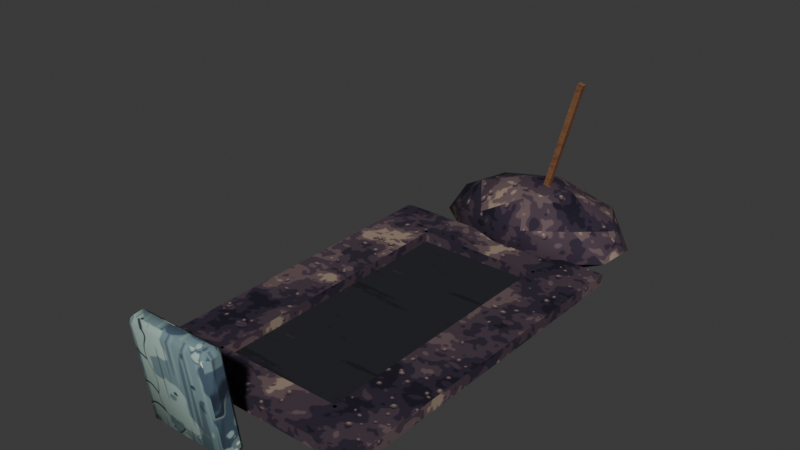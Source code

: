 # Source: open_grave.blend  (saved by Blender 5.2.45; exported with 4.5.12 LTS)
import bpy
from mathutils import Matrix  # noqa: F401  (used for matrix-valued properties, if any)

bpy.ops.wm.read_factory_settings(use_empty=True)
scene = bpy.context.scene
scene.name = 'Scene'

# ---- collections
col_open_grave = bpy.data.collections.new('open_grave'); scene.collection.children.link(col_open_grave)

# ---- images (referenced by path relative to the original .blend; pixels are not part of the script)
import os
ASSET_DIR = os.environ.get("B2B_ASSET_DIR", "")  # directory of the original .blend (textures are referenced by path, not embedded)
HERE = os.path.dirname(os.path.abspath(__file__))  # packed textures are extracted next to this script under _unpacked/

def load_image(name, relpath, width, height, colorspace="sRGB"):
    """Load a texture the original file referenced (path relative to the .blend, or extracted next to this script)."""
    p = next((c for c in (os.path.join(HERE, relpath), os.path.join(ASSET_DIR, relpath)) if relpath and os.path.exists(c)), "")
    if p:
        img = bpy.data.images.load(p, check_existing=True)
        img.name = name
    else:  # same state as the original file: an image datablock whose file is absent (Cycles renders it pink)
        img = bpy.data.images.new(name, width, height)
        img.source = "FILE"
        img.filepath = "//" + (relpath or name)
    img.colorspace_settings.name = colorspace
    return img
img_env_pack_terre_cimetiere = load_image('env_pack_terre_cimetiere', '_unpacked/pack_terre_cimetiere.563db317.png', 512, 512, 'sRGB')
img_env_pack_pierre_tombale = load_image('env_pack_pierre_tombale', '_unpacked/pack_pierre_tombale.66616dc7.png', 512, 512, 'sRGB')
img_env_paint_atlas = load_image('env_paint_atlas', '_unpacked/paint_atlas.7539c6ec.png', 512, 512, 'sRGB')
img_env_trim_atlas = load_image('env_trim_atlas', '_unpacked/trim_atlas.1be64061.png', 512, 512, 'sRGB')

# ---- materials (node trees are filled in below, after node groups)
mat_env_gravedirt = bpy.data.materials.new('Env_GraveDirt')
mat_env_gravedirt.diffuse_color = (0.4342, 0.4342, 0.4342, 1.0)
mat_env_gravedirt.roughness = 0.9
mat_env_tombstone = bpy.data.materials.new('Env_TombStone')
mat_env_tombstone.diffuse_color = (0.4342, 0.4342, 0.4342, 1.0)
mat_env_tombstone.roughness = 0.9
mat_env_paint = bpy.data.materials.new('Env_Paint')
mat_env_paint.diffuse_color = (0.4342, 0.4342, 0.4342, 1.0)
mat_env_paint.roughness = 0.9
mat_env_trim = bpy.data.materials.new('Env_Trim')
mat_env_trim.diffuse_color = (0.855, 0.807, 0.7011, 1.0)
mat_env_trim.roughness = 0.7

# ---- material node trees
mat_env_gravedirt.use_nodes = True; mat_env_gravedirt.node_tree.nodes.clear()
_N = mat_env_gravedirt.node_tree.nodes; _L = mat_env_gravedirt.node_tree.links
n0 = _N.new('ShaderNodeBsdfPrincipled'); n0.name = 'Principled BSDF'; n0.location = (-200, 100)
n0.inputs[2].default_value = 0.9
n0.inputs[10].default_value = 0.005
n0.inputs[13].default_value = 0.25
n1 = _N.new('ShaderNodeOutputMaterial'); n1.name = 'Material Output'; n1.location = (200, 100)
n2 = _N.new('ShaderNodeTexImage'); n2.name = 'Image Texture'; n2.location = (-400, 200)
n2.image = img_env_pack_terre_cimetiere
_L.new(n0.outputs[0], n1.inputs[0])
_L.new(n2.outputs[0], n0.inputs[0])
n1.is_active_output = True
mat_env_tombstone.use_nodes = True; mat_env_tombstone.node_tree.nodes.clear()
_N = mat_env_tombstone.node_tree.nodes; _L = mat_env_tombstone.node_tree.links
n0 = _N.new('ShaderNodeBsdfPrincipled'); n0.name = 'Principled BSDF'; n0.location = (-200, 100)
n0.inputs[2].default_value = 0.9
n0.inputs[10].default_value = 0.005
n0.inputs[13].default_value = 0.25
n1 = _N.new('ShaderNodeOutputMaterial'); n1.name = 'Material Output'; n1.location = (200, 100)
n2 = _N.new('ShaderNodeTexImage'); n2.name = 'Image Texture'; n2.location = (-400, 200)
n2.image = img_env_pack_pierre_tombale
_L.new(n0.outputs[0], n1.inputs[0])
_L.new(n2.outputs[0], n0.inputs[0])
n1.is_active_output = True
mat_env_paint.use_nodes = True; mat_env_paint.node_tree.nodes.clear()
_N = mat_env_paint.node_tree.nodes; _L = mat_env_paint.node_tree.links
n0 = _N.new('ShaderNodeBsdfPrincipled'); n0.name = 'Principled BSDF'; n0.location = (-200, 100)
n0.inputs[2].default_value = 0.9
n0.inputs[10].default_value = 0.005
n0.inputs[13].default_value = 0.25
n1 = _N.new('ShaderNodeOutputMaterial'); n1.name = 'Material Output'; n1.location = (200, 100)
n2 = _N.new('ShaderNodeTexImage'); n2.name = 'Image Texture'; n2.location = (-400, 200)
n2.image = img_env_paint_atlas
_L.new(n0.outputs[0], n1.inputs[0])
_L.new(n2.outputs[0], n0.inputs[0])
n1.is_active_output = True
mat_env_trim.use_nodes = True; mat_env_trim.node_tree.nodes.clear()
_N = mat_env_trim.node_tree.nodes; _L = mat_env_trim.node_tree.links
n0 = _N.new('ShaderNodeBsdfPrincipled'); n0.name = 'Principled BSDF'; n0.location = (-200, 100)
n0.inputs[2].default_value = 0.7
n0.inputs[10].default_value = 0.005
n0.inputs[13].default_value = 0.25
n1 = _N.new('ShaderNodeOutputMaterial'); n1.name = 'Material Output'; n1.location = (200, 100)
n2 = _N.new('ShaderNodeTexImage'); n2.name = 'Image Texture'; n2.location = (-400, 200)
n2.image = img_env_trim_atlas
_L.new(n0.outputs[0], n1.inputs[0])
_L.new(n2.outputs[0], n0.inputs[0])
n1.is_active_output = True

# ---- world
world_world = bpy.data.worlds.new('World'); scene.world = world_world
world_world.use_nodes = True; world_world.node_tree.nodes.clear()
_N = world_world.node_tree.nodes; _L = world_world.node_tree.links
n0 = _N.new('ShaderNodeOutputWorld'); n0.name = 'World Output'; n0.location = (200, 100)
n1 = _N.new('ShaderNodeBackground'); n1.name = 'Background'; n1.location = (-200, 100)
n1.inputs[0].default_value = (0.05088, 0.05088, 0.05088, 1.0)
_L.new(n1.outputs[0], n0.inputs[0])
n0.is_active_output = True
world_world.color = (0.05088, 0.05088, 0.05088)
world_world.sun_shadow_jitter_overblur = 0.0

# ---- meshes
me_prop = bpy.data.meshes.new('Prop')
me_prop.from_pydata([(-0.45, -0.95, 0.0), (0.45, -0.95, 0.0), (0.45, 0.95, 0.0), (-0.45, 0.95, 0.0), (-0.45, -0.95, 0.01), (0.45, -0.95, 0.01), (0.45, 0.95, 0.01), (-0.45, 0.95, 0.01), (-0.8, -1.2, 0.0), (0.8, -1.2, 0.0), (0.8, -0.95, 0.0), (-0.8, -0.95, 0.0), (-0.8, -1.2, 0.08), (0.8, -1.2, 0.08), (0.8, -0.95, 0.08), (-0.8, -0.95, 0.08), (-0.8, 0.95, 0.0), (0.8, 0.95, 0.0), (0.8, 1.2, 0.0), (-0.8, 1.2, 0.0), (-0.8, 0.95, 0.08), (0.8, 0.95, 0.08), (0.8, 1.2, 0.08), (-0.8, 1.2, 0.08), (-0.45, -0.95, 0.08), (-0.45, 0.95, 0.08), (0.45, -0.95, 0.08), (0.45, 0.95, 0.08), (0.45, -0.93, 0.0), (-0.45, -0.93, 0.0), (0.45, -0.93, 0.08), (-0.45, -0.93, 0.08), (-0.45, 0.93, 0.0), (0.45, 0.93, 0.0), (-0.45, 0.93, 0.08), (0.45, 0.93, 0.08), (-0.43, -0.95, 0.0), (-0.43, 0.95, 0.0), (-0.43, -0.95, 0.08), (-0.43, 0.95, 0.08), (0.43, -0.95, 0.0), (0.43, 0.95, 0.0), (0.43, -0.95, 0.08), (0.43, 0.95, 0.08), (0.0, 1.5, 0.0), (0.5419, 1.264, 0.0), (-0.1732, 1.18, 0.0), (-0.6181, 1.5, 0.0), (-0.1771, 1.827, 0.0), (0.5085, 1.722, 0.0), (0.1978, 1.135, 0.2207), (-0.4384, 1.309, 0.1945), (-0.4026, 1.676, 0.1827), (0.2109, 1.89, 0.232), (0.6882, 1.5, 0.2335), (0.0, 1.5, 0.4376), (-0.1162, 1.285, 0.0), (0.3106, 1.365, 0.0), (0.1904, 1.148, 0.0), (0.6248, 1.5, 0.0), (0.2834, 1.624, 0.0), (-0.3797, 1.5, 0.0), (-0.4421, 1.307, 0.0), (-0.1069, 1.697, 0.0), (-0.4666, 1.703, 0.0), (0.1678, 1.81, 0.0), (0.718, 1.36, 0.05), (0.7383, 1.644, 0.05), (0.0, 1.115, 0.05), (0.437, 1.139, 0.05), (-0.5832, 1.386, 0.05), (-0.3224, 1.234, 0.05), (-0.3509, 1.79, 0.05), (-0.5757, 1.612, 0.05), (0.4408, 1.864, 0.05), (0.0, 1.91, 0.05), (0.5162, 1.275, 0.2603), (-0.1663, 1.193, 0.2274), (-0.5154, 1.5, 0.2199), (-0.1693, 1.813, 0.2306), (0.5443, 1.737, 0.2718), (0.1193, 1.28, 0.3833), (0.3952, 1.5, 0.3911), (-0.2943, 1.372, 0.364), (-0.2723, 1.619, 0.3404), (0.1201, 1.722, 0.3854), (0.1142, 1.48, 0.3205), (0.3472, 1.48, 1.19), (0.1142, 1.52, 0.3205), (0.3472, 1.52, 1.19), (0.1528, 1.48, 0.3102), (0.3858, 1.48, 1.179), (0.1528, 1.52, 0.3102), (0.3858, 1.52, 1.179), (0.2311, 1.485, 0.1251), (0.2958, 1.485, 0.3666), (0.2311, 1.515, 0.1251), (0.2958, 1.515, 0.3666), (0.4242, 1.485, 0.07338), (0.4889, 1.485, 0.3149), (0.4242, 1.515, 0.07338), (0.4889, 1.515, 0.3149), (-0.27, -1.531, 0.0), (-0.27, -1.565, 0.02476), (-0.3, -1.535, 0.02894), (-0.27, -1.654, 0.6585), (-0.27, -1.628, 0.6924), (-0.3, -1.624, 0.6627), (-0.27, -1.472, 0.007581), (-0.3, -1.476, 0.03729), (-0.27, -1.446, 0.04146), (-0.27, -1.569, 0.7008), (-0.27, -1.535, 0.6752), (-0.3, -1.565, 0.6711), (0.27, -1.531, 0.0), (0.3, -1.535, 0.02894), (0.27, -1.565, 0.02476), (0.27, -1.628, 0.6924), (0.27, -1.654, 0.6585), (0.3, -1.624, 0.6627), (0.27, -1.472, 0.007581), (0.27, -1.446, 0.04146), (0.3, -1.476, 0.03729), (0.27, -1.569, 0.7008), (0.3, -1.565, 0.6711), (0.27, -1.535, 0.6752)], [(56, 44), (57, 45), (60, 49), (61, 44), (63, 44), (46, 56), (44, 57), (44, 60), (47, 61), (48, 63), (60, 65), (60, 63), (65, 63), (63, 64), (63, 61), (64, 61), (61, 62), (61, 56), (62, 56), (59, 60), (59, 57), (60, 57), (56, 58), (56, 57), (58, 57)], [(4, 7, 6, 5), (0, 4, 5, 1), (1, 5, 6, 2), (2, 6, 7, 3), (3, 7, 4, 0), (12, 13, 14, 15), (8, 9, 13, 12), (9, 10, 14, 13), (10, 11, 15, 14), (11, 8, 12, 15), (20, 21, 22, 23), (16, 17, 21, 20), (17, 18, 22, 21), (18, 19, 23, 22), (19, 16, 20, 23), (15, 24, 25, 20), (11, 0, 24, 15), (0, 24, 25, 3), (3, 16, 20, 25), (16, 11, 15, 20), (26, 14, 21, 27), (1, 10, 14, 26), (10, 17, 21, 14), (17, 2, 27, 21), (2, 27, 26, 1), (24, 26, 30, 31), (0, 1, 26, 24), (1, 28, 30, 26), (28, 29, 31, 30), (29, 0, 24, 31), (34, 35, 27, 25), (32, 33, 35, 34), (33, 2, 27, 35), (2, 3, 25, 27), (3, 32, 34, 25), (24, 38, 39, 25), (0, 36, 38, 24), (36, 37, 39, 38), (37, 3, 25, 39), (42, 26, 27, 43), (40, 1, 26, 42), (2, 41, 43, 27), (41, 40, 42, 43), (45, 59, 66), (46, 58, 68), (47, 62, 70), (48, 64, 72), (49, 65, 74), (45, 66, 69), (46, 68, 71), (47, 70, 73), (48, 72, 75), (49, 74, 67), (50, 76, 81), (51, 77, 83), (52, 78, 84), (53, 79, 85), (54, 80, 82), (82, 85, 55), (82, 80, 85), (80, 53, 85), (85, 84, 55), (85, 79, 84), (79, 52, 84), (84, 83, 55), (84, 78, 83), (78, 51, 83), (83, 81, 55), (83, 77, 81), (77, 50, 81), (81, 82, 55), (81, 76, 82), (76, 54, 82), (67, 80, 54), (67, 74, 80), (74, 53, 80), (75, 79, 53), (75, 72, 79), (72, 52, 79), (73, 78, 52), (73, 70, 78), (70, 51, 78), (71, 77, 51), (71, 68, 77), (68, 50, 77), (69, 76, 50), (69, 66, 76), (66, 54, 76), (74, 75, 53), (74, 65, 75), (65, 48, 75), (72, 73, 52), (72, 64, 73), (64, 47, 73), (70, 71, 51), (70, 62, 71), (62, 46, 71), (68, 69, 50), (68, 58, 69), (58, 45, 69), (66, 67, 54), (66, 59, 67), (59, 49, 67), (86, 87, 89, 88), (88, 89, 93, 92), (92, 93, 91, 90), (90, 91, 87, 86), (88, 92, 90, 86), (93, 89, 87, 91), (94, 95, 97, 96), (96, 97, 101, 100), (100, 101, 99, 98), (98, 99, 95, 94), (96, 100, 98, 94), (101, 97, 95, 99), (102, 103, 104), (105, 106, 107), (108, 109, 110), (111, 112, 113), (114, 115, 116), (117, 118, 119), (120, 121, 122), (123, 124, 125), (108, 102, 104, 109), (103, 105, 107, 104), (106, 111, 113, 107), (112, 110, 109, 113), (120, 108, 110, 121), (111, 123, 125, 112), (124, 122, 121, 125), (114, 120, 122, 115), (123, 117, 119, 124), (118, 116, 115, 119), (102, 114, 116, 103), (117, 106, 105, 118), (104, 107, 113, 109), (116, 118, 105, 103), (123, 111, 106, 117), (110, 112, 125, 121), (122, 124, 119, 115)])
me_prop.polygons.foreach_set('use_smooth', [True] * 140)
me_prop.polygons.foreach_set('material_index', [2, 2, 2, 2, 2, 0, 0, 0, 0, 0, 0, 0, 0, 0, 0, 0, 0, 0, 0, 0, 0, 0, 0, 0, 0, 0, 0, 0, 0, 0, 0, 0, 0, 0, 0, 0, 0, 0, 0, 0, 0, 0, 0, 0, 0, 0, 0, 0, 0, 0, 0, 0, 0, 0, 0, 0, 0, 0, 0, 0, 0, 0, 0, 0, 0, 0, 0, 0, 0, 0, 0, 0, 0, 0, 0, 0, 0, 0, 0, 0, 0, 0, 0, 0, 0, 0, 0, 0, 0, 0, 0, 0, 0, 0, 0, 0, 0, 0, 0, 0, 0, 0, 0, 3, 3, 3, 3, 3, 3, 2, 2, 2, 2, 2, 2, 1, 1, 1, 1, 1, 1, 1, 1, 1, 1, 1, 1, 1, 1, 1, 1, 1, 1, 1, 1, 1, 1, 1, 1, 1])
_k = set([(0, 1), (0, 3), (0, 4), (0, 11), (0, 24), (0, 29), (0, 36), (1, 2), (1, 5), (1, 10), (1, 26), (1, 28), (1, 40), (2, 3), (2, 6), (2, 17), (2, 27), (2, 33), (2, 41), (3, 7), (3, 16), (3, 25), (3, 32), (3, 37), (4, 5), (4, 7), (5, 6), (6, 7), (8, 9), (8, 11), (8, 12), (9, 10), (9, 13), (10, 11), (10, 14), (10, 17), (11, 15), (11, 16), (12, 13), (12, 15), (13, 14), (14, 15), (14, 21), (14, 26), (15, 20), (15, 24), (16, 17), (16, 19), (16, 20), (17, 18), (17, 21), (18, 19), (18, 22), (19, 23), (20, 21), (20, 23), (20, 25), (21, 22), (21, 27), (22, 23), (24, 25), (24, 26), (24, 31), (24, 38), (25, 27), (25, 34), (25, 39), (26, 27), (26, 30), (26, 42), (27, 35), (27, 43), (28, 29), (28, 30), (29, 31), (30, 31), (32, 33), (32, 34), (33, 35), (34, 35), (36, 37), (36, 38), (37, 39), (38, 39), (40, 41), (40, 42), (41, 43), (42, 43), (44, 56), (44, 57), (44, 60), (44, 61), (44, 63), (45, 57), (45, 58), (45, 59), (46, 56), (46, 58), (46, 62), (46, 68), (47, 61), (47, 62), (47, 64), (47, 70), (47, 73), (48, 63), (48, 64), (48, 65), (49, 59), (49, 60), (49, 65), (56, 57), (56, 58), (56, 61), (56, 62), (57, 58), (57, 59), (57, 60), (59, 60), (60, 63), (60, 65), (61, 62), (61, 63), (61, 64), (63, 64), (63, 65), (66, 67), (66, 69), (67, 74), (74, 75), (86, 87), (86, 88), (86, 90), (87, 89), (87, 91), (88, 89), (88, 92), (89, 93), (90, 91), (90, 92), (91, 93), (92, 93), (94, 95), (94, 96), (94, 98), (95, 97), (95, 99), (96, 97), (96, 100), (97, 101), (98, 99), (98, 100), (99, 101), (100, 101), (102, 108), (102, 114), (103, 116), (104, 107), (104, 109), (105, 118), (107, 113), (108, 120), (109, 113), (111, 123), (114, 120), (115, 119), (115, 122), (119, 124), (122, 124)])
me_prop.attributes.new('sharp_edge', 'BOOLEAN', 'EDGE').data.foreach_set('value', [ (min(e.vertices), max(e.vertices)) in _k for e in me_prop.edges])
_uv = me_prop.uv_layers.new(name='Float2')
_uv.uv.foreach_set('vector', [0.8788, -0.95, 0.8788, 0.95, 0.9962, 0.95, 0.9962, -0.95, 0.8788, -0.45, 0.9962, -0.45, 0.9962, 0.45, 0.8788, 0.45, 0.8788, -0.95, 0.9962, -0.95, 0.9962, 0.95, 0.8788, 0.95, 0.8788, -0.45, 0.9962, -0.45, 0.9962, 0.45, 0.8788, 0.45, 0.8788, -0.95, 0.9962, -0.95, 0.9962, 0.95, 0.8788, 0.95, -0.4, -0.6, 0.4, -0.6, 0.4, -0.475, -0.4, -0.475, -0.4, 0.0, 0.4, 0.0, 0.4, 0.04, -0.4, 0.04, -0.6, 0.0, -0.475, 0.0, -0.475, 0.04, -0.6, 0.04, -0.4, 0.0, 0.4, 0.0, 0.4, 0.04, -0.4, 0.04, 0.475, 0.0, 0.6, 0.0, 0.6, 0.04, 0.475, 0.04, -0.4, 0.475, 0.4, 0.475, 0.4, 0.6, -0.4, 0.6, -0.4, 0.0, 0.4, 0.0, 0.4, 0.04, -0.4, 0.04, 0.475, 0.0, 0.6, 0.0, 0.6, 0.04, 0.475, 0.04, -0.4, 0.0, 0.4, 0.0, 0.4, 0.04, -0.4, 0.04, -0.6, 0.0, -0.475, 0.0, -0.475, 0.04, -0.6, 0.04, -0.4, -0.475, -0.225, -0.475, -0.225, 0.475, -0.4, 0.475, -0.4, 0.0, -0.225, 0.0, -0.225, 0.04, -0.4, 0.04, -0.475, 0.0, -0.475, 0.04, 0.475, 0.04, 0.475, 0.0, 0.225, 0.0, 0.4, 0.0, 0.4, 0.04, 0.225, 0.04, -0.475, 0.0, 0.475, 0.0, 0.475, 0.04, -0.475, 0.04, 0.225, -0.475, 0.4, -0.475, 0.4, 0.475, 0.225, 0.475, 0.225, 0.0, 0.4, 0.0, 0.4, 0.04, 0.225, 0.04, -0.475, 0.0, 0.475, 0.0, 0.475, 0.04, -0.475, 0.04, -0.4, 0.0, -0.225, 0.0, -0.225, 0.04, -0.4, 0.04, -0.475, 0.0, -0.475, 0.04, 0.475, 0.04, 0.475, 0.0, -0.225, -0.475, 0.225, -0.475, 0.225, -0.465, -0.225, -0.465, -0.225, 0.0, 0.225, 0.0, 0.225, 0.04, -0.225, 0.04, -0.475, 0.0, -0.465, 0.0, -0.465, 0.04, -0.475, 0.04, -0.225, 0.0, 0.225, 0.0, 0.225, 0.04, -0.225, 0.04, 0.465, 0.0, 0.475, 0.0, 0.475, 0.04, 0.465, 0.04, -0.225, 0.465, 0.225, 0.465, 0.225, 0.475, -0.225, 0.475, -0.225, 0.0, 0.225, 0.0, 0.225, 0.04, -0.225, 0.04, 0.465, 0.0, 0.475, 0.0, 0.475, 0.04, 0.465, 0.04, -0.225, 0.0, 0.225, 0.0, 0.225, 0.04, -0.225, 0.04, -0.475, 0.0, -0.465, 0.0, -0.465, 0.04, -0.475, 0.04, -0.225, -0.475, -0.215, -0.475, -0.215, 0.475, -0.225, 0.475, -0.225, 0.0, -0.215, 0.0, -0.215, 0.04, -0.225, 0.04, -0.475, 0.0, 0.475, 0.0, 0.475, 0.04, -0.475, 0.04, 0.215, 0.0, 0.225, 0.0, 0.225, 0.04, 0.215, 0.04, 0.215, -0.475, 0.225, -0.475, 0.225, 0.475, 0.215, 0.475, 0.215, 0.0, 0.225, 0.0, 0.225, 0.04, 0.215, 0.04, -0.225, 0.0, -0.215, 0.0, -0.215, 0.04, -0.225, 0.04, -0.475, 0.0, 0.475, 0.0, 0.475, 0.04, -0.475, 0.04, 0.6319, -0.271, 0.75, -0.3124, 0.68, -0.359, -0.08659, 0.0, 0.09518, 0.0, 0.0, 0.025, 0.75, -0.3091, 0.6536, -0.221, 0.6931, -0.2916, 0.08855, 0.0, 0.2333, 0.0, 0.1754, 0.025, 0.2543, -0.8608, 0.0839, -0.9049, 0.2204, -0.932, 0.271, 0.0, 0.359, 0.025, 0.2185, 0.025, -0.08659, 0.0, 0.0, 0.025, -0.1612, 0.025, -0.75, 0.0, -0.6931, 0.025, -0.8061, 0.025, 0.08855, 0.0, 0.1754, 0.025, 0.0, 0.025, 0.2543, -0.8608, 0.2204, -0.932, 0.3691, -0.822, 0.09888, 0.5674, 0.2581, 0.6375, 0.05967, 0.6398, -0.2192, 0.09725, -0.08315, 0.1137, -0.1472, 0.182, 0.8378, -0.2013, 0.75, -0.2577, 0.8093, -0.1361, -0.1055, 0.116, 0.08466, 0.1153, -0.06005, 0.1927, 0.75, -0.3441, 0.8686, -0.2721, 0.75, -0.1976, 0.1976, 0.75, 0.06005, 0.8609, 0.0, 0.75, 0.1976, -0.75, 0.2721, -0.8686, 0.06005, -0.8609, 0.2721, -0.8686, 0.1055, -0.9448, 0.06005, -0.8609, 0.06005, -0.8609, -0.1361, -0.8093, 0.0, -0.75, 0.06005, -0.8609, -0.08466, -0.9063, -0.1361, -0.8093, -0.08466, -0.9063, -0.2013, -0.8378, -0.1361, -0.8093, 0.8093, -0.1361, 0.6858, -0.1472, 0.75, 0.0, 0.8093, -0.1361, 0.75, -0.2577, 0.6858, -0.1472, 0.75, -0.2577, 0.6545, -0.2192, 0.6858, -0.1472, -0.1472, 0.6858, 0.05967, 0.6398, 0.0, 0.75, -0.1472, 0.6858, -0.08315, 0.5965, 0.05967, 0.6398, -0.08315, 0.1137, 0.09888, 0.1103, 0.05967, 0.1916, 0.05967, 0.6398, 0.1976, 0.75, 0.0, 0.75, 0.05967, 0.6398, 0.2581, 0.6375, 0.1976, 0.75, 0.6375, -0.2581, 0.75, -0.3441, 0.75, -0.1976, 0.822, 0.025, 0.8686, 0.1359, 0.75, 0.1168, -0.3691, 0.025, -0.2204, 0.025, -0.2721, 0.1359, -0.2204, 0.025, -0.1055, 0.116, -0.2721, 0.1359, 0.0, 0.025, 0.08466, 0.1153, -0.1055, 0.116, 0.0, 0.025, 0.1754, 0.025, 0.08466, 0.1153, 0.1754, 0.025, 0.2013, 0.09136, 0.08466, 0.1153, -0.8061, 0.025, -0.75, 0.1099, -0.8378, 0.09136, -0.8061, 0.025, -0.6931, 0.025, -0.75, 0.1099, -0.6931, 0.025, -0.6545, 0.09725, -0.75, 0.1099, -0.1612, 0.025, -0.08315, 0.1137, -0.2192, 0.09725, -0.1612, 0.025, 0.0, 0.025, -0.08315, 0.1137, 0.0, 0.025, 0.09888, 0.1103, -0.08315, 0.1137, 0.2185, 0.025, 0.2581, 0.1302, 0.09888, 0.1103, 0.2185, 0.025, 0.359, 0.025, 0.2581, 0.1302, 0.68, 0.025, 0.75, 0.1168, 0.6375, 0.1302, -0.2204, 0.025, 0.0, 0.025, -0.1055, 0.116, 0.2204, -0.932, 0.0839, -0.9049, 0.0, -0.9548, 0.0839, -0.9049, -0.08855, -0.9135, 0.0, -0.9548, 0.1754, 0.025, 0.2879, 0.025, 0.2013, 0.09136, 0.1754, 0.025, 0.2333, 0.0, 0.2879, 0.025, -0.8517, 0.0, -0.75, 0.0, -0.8061, 0.025, -0.2916, 0.025, -0.1612, 0.025, -0.2192, 0.09725, -0.2916, 0.025, -0.221, 0.0, -0.1612, 0.025, -0.221, 0.0, -0.08659, 0.0, -0.1612, 0.025, 0.0, 0.025, 0.2185, 0.025, 0.09888, 0.1103, 0.0, 0.025, 0.09518, 0.0, 0.2185, 0.025, 0.09518, 0.5742, 0.271, 0.6319, 0.2185, 0.5696, 0.68, 0.025, 0.822, 0.025, 0.75, 0.1168, 0.68, -0.359, 0.75, -0.3124, 0.822, -0.3691, 0.75, -0.3124, 0.8608, -0.2543, 0.822, -0.3691, 0.794, 0.2137, 0.794, 0.7932, 0.606, 0.7932, 0.606, 0.2137, 0.794, 0.2137, 0.6327, 0.7932, 0.606, 0.7863, 0.7673, 0.2068, 0.794, 0.2068, 0.794, 0.7863, 0.606, 0.7863, 0.606, 0.2068, 0.6327, 0.2068, 0.794, 0.7863, 0.7673, 0.7932, 0.606, 0.2137, 0.606, 1.013, 0.794, 1.013, 0.794, 0.9867, 0.606, 0.9867, 0.606, 1.013, 0.794, 1.013, 0.794, 0.9867, 0.606, 0.9867, 0.9962, 0.1251, 0.9962, 0.3666, 0.8788, 0.3666, 0.8788, 0.1251, 0.9962, 0.1251, 0.9668, 0.3666, 0.8788, 0.3149, 0.9082, 0.07338, 0.9962, 0.07338, 0.9962, 0.3149, 0.8788, 0.3149, 0.8788, 0.07338, 0.9668, 0.07338, 0.9962, 0.3149, 0.9082, 0.3666, 0.8788, 0.1251, 0.9962, 0.2311, 0.9962, 0.4242, 0.8788, 0.4242, 0.8788, 0.2311, 0.9962, -0.4889, 0.9962, -0.2958, 0.8788, -0.2958, 0.8788, -0.4889, -0.5888, -0.1038, -0.6019, -0.1038, -0.5905, -0.1154, -0.1038, 0.2533, -0.1038, 0.2663, -0.1154, 0.2549, 0.1038, 0.002916, 0.1154, 0.01434, 0.1038, 0.01595, -0.6035, -0.1038, -0.5904, -0.1038, -0.6019, -0.1154, -0.5888, -0.1038, -0.5905, -0.1154, -0.6019, -0.1038, 0.1038, 0.2663, 0.1038, 0.2533, 0.1154, 0.2549, -0.1038, 0.002916, -0.1038, 0.01595, -0.1154, 0.01434, -0.6035, -0.1038, -0.6019, -0.1154, -0.5904, -0.1038, -0.566, -0.1038, -0.5888, -0.1038, -0.5905, -0.1154, -0.5676, -0.1154, 0.6019, 0.009525, 0.6361, 0.2533, 0.6247, 0.2549, 0.5905, 0.01113, 0.6263, 0.2663, 0.6035, 0.2695, 0.6019, 0.2581, 0.6247, 0.2549, 0.5904, 0.2597, 0.5562, 0.01595, 0.5676, 0.01434, 0.6019, 0.2581, -0.1038, 0.002916, 0.1038, 0.002916, 0.1038, 0.01595, -0.1038, 0.01595, -0.1038, 0.6035, 0.1038, 0.6035, 0.1038, 0.5904, -0.1038, 0.5904, -0.6019, 0.2581, -0.5676, 0.01434, -0.5562, 0.01595, -0.5904, 0.2597, -0.5888, -0.1038, -0.566, -0.1038, -0.5676, -0.1154, -0.5905, -0.1154, -0.6035, 0.2695, -0.6263, 0.2663, -0.6247, 0.2549, -0.6019, 0.2581, -0.6361, 0.2533, -0.6019, 0.009525, -0.5905, 0.01113, -0.6247, 0.2549, -0.1038, -0.5888, 0.1038, -0.5888, 0.1038, -0.6019, -0.1038, -0.6019, 0.1038, 0.2663, -0.1038, 0.2663, -0.1038, 0.2533, 0.1038, 0.2533, 0.5905, 0.01113, 0.6247, 0.2549, 0.6019, 0.2581, 0.5676, 0.01434, 0.1038, 0.009525, 0.1038, 0.2533, -0.1038, 0.2533, -0.1038, 0.009525, 0.1038, -0.6035, -0.1038, -0.6035, -0.1038, -0.6263, 0.1038, -0.6263, 0.1038, 0.01595, 0.1038, 0.2597, -0.1038, 0.2597, -0.1038, 0.01595, -0.5676, 0.01434, -0.6019, 0.2581, -0.6247, 0.2549, -0.5905, 0.01113])
me_prop.materials.append(mat_env_gravedirt)
me_prop.materials.append(mat_env_tombstone)
me_prop.materials.append(mat_env_paint)
me_prop.materials.append(mat_env_trim)
me_prop.update()

# ---- objects
ob_open_grave = bpy.data.objects.new('open_grave', None)
ob_prop = bpy.data.objects.new('Prop', me_prop)

# ---- transforms, parenting, visibility, modifiers, constraints
ob_open_grave.location = (0.0, 0.0, 0.0)
ob_open_grave.empty_display_type = 'ARROWS'
ob_open_grave.empty_display_size = 0.5
ob_prop.parent = ob_open_grave
ob_prop.location = (0.0, 0.0, 0.0)

# ---- collection membership
col_open_grave.objects.link(ob_open_grave)
col_open_grave.objects.link(ob_prop)

# ---- scene / render settings (as saved in the file)
scene.frame_start = 1; scene.frame_end = 250; scene.frame_set(1)
scene.render.engine = 'BLENDER_EEVEE_NEXT'
scene.render.bake_bias = 0.0
scene.render.bake_samples = 0
scene.render.compositor_device = 'GPU'
scene.eevee.use_volume_custom_range = False
scene.eevee.fast_gi_thickness_near = 0.1
scene.eevee.fast_gi_thickness_far = 0.0
scene.eevee.ray_tracing_options.screen_trace_thickness = 0.1
bpy.context.view_layer.update()

# ---- added for rendering (the .blend has no active camera and no usable light): camera, sun
cam_auto = bpy.data.cameras.new('AutoCamera')
cam_auto.lens = 50.0
cam_auto.sensor_width = 36.0
cam_auto.clip_end = 1000.0
ob_auto_camera = bpy.data.objects.new('AutoCamera', cam_auto)
scene.collection.objects.link(ob_auto_camera)
ob_auto_camera.location = (3.77816, -4.40594, 3.61745)
ob_auto_camera.rotation_euler = (1.09748, -7.21219e-08, 0.694738)
scene.camera = ob_auto_camera
light_auto_sun = bpy.data.lights.new('AutoSun', 'SUN')
light_auto_sun.energy = 3.0
light_auto_sun.angle = 0.0523599
ob_auto_sun = bpy.data.objects.new('AutoSun', light_auto_sun)
scene.collection.objects.link(ob_auto_sun)
ob_auto_sun.rotation_euler = (0.872665, 0.174533, 0.523599)
bpy.context.view_layer.update()
